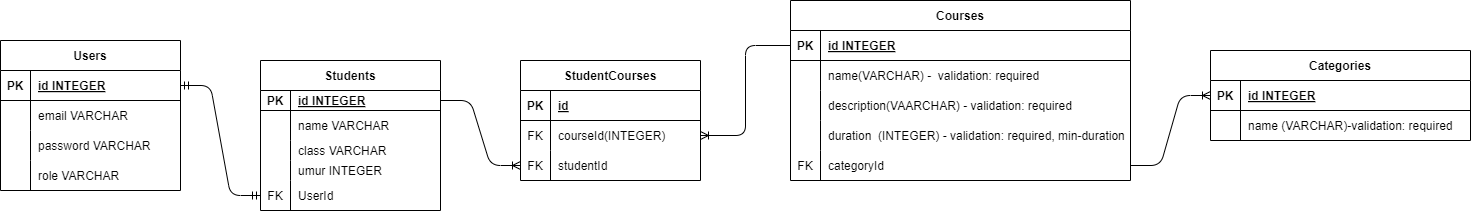

The diagram above was exported from draw.io. Its source (the exported page's mxGraphModel, read from the mxfile embedded in the PNG):
<mxGraphModel dx="820" dy="1671" grid="1" gridSize="10" guides="1" tooltips="1" connect="1" arrows="1" fold="1" page="1" pageScale="1" pageWidth="850" pageHeight="1100" math="0" shadow="0">
  <root>
    <mxCell id="0" />
    <mxCell id="1" parent="0" />
    <mxCell id="15" value="Students" style="shape=table;startSize=30;container=1;collapsible=1;childLayout=tableLayout;fixedRows=1;rowLines=0;fontStyle=1;align=center;resizeLast=1;" parent="1" vertex="1">
      <mxGeometry x="330" y="-500" width="180" height="150" as="geometry" />
    </mxCell>
    <mxCell id="16" value="" style="shape=tableRow;horizontal=0;startSize=0;swimlaneHead=0;swimlaneBody=0;fillColor=none;collapsible=0;dropTarget=0;points=[[0,0.5],[1,0.5]];portConstraint=eastwest;top=0;left=0;right=0;bottom=1;" parent="15" vertex="1">
      <mxGeometry y="30" width="180" height="20" as="geometry" />
    </mxCell>
    <mxCell id="17" value="PK" style="shape=partialRectangle;connectable=0;fillColor=none;top=0;left=0;bottom=0;right=0;fontStyle=1;overflow=hidden;" parent="16" vertex="1">
      <mxGeometry width="30" height="20" as="geometry">
        <mxRectangle width="30" height="20" as="alternateBounds" />
      </mxGeometry>
    </mxCell>
    <mxCell id="18" value="id INTEGER" style="shape=partialRectangle;connectable=0;fillColor=none;top=0;left=0;bottom=0;right=0;align=left;spacingLeft=6;fontStyle=5;overflow=hidden;" parent="16" vertex="1">
      <mxGeometry x="30" width="150" height="20" as="geometry">
        <mxRectangle width="150" height="20" as="alternateBounds" />
      </mxGeometry>
    </mxCell>
    <mxCell id="19" value="" style="shape=tableRow;horizontal=0;startSize=0;swimlaneHead=0;swimlaneBody=0;fillColor=none;collapsible=0;dropTarget=0;points=[[0,0.5],[1,0.5]];portConstraint=eastwest;top=0;left=0;right=0;bottom=0;" parent="15" vertex="1">
      <mxGeometry y="50" width="180" height="30" as="geometry" />
    </mxCell>
    <mxCell id="20" value="" style="shape=partialRectangle;connectable=0;fillColor=none;top=0;left=0;bottom=0;right=0;editable=1;overflow=hidden;" parent="19" vertex="1">
      <mxGeometry width="30" height="30" as="geometry">
        <mxRectangle width="30" height="30" as="alternateBounds" />
      </mxGeometry>
    </mxCell>
    <mxCell id="21" value="name VARCHAR" style="shape=partialRectangle;connectable=0;fillColor=none;top=0;left=0;bottom=0;right=0;align=left;spacingLeft=6;overflow=hidden;" parent="19" vertex="1">
      <mxGeometry x="30" width="150" height="30" as="geometry">
        <mxRectangle width="150" height="30" as="alternateBounds" />
      </mxGeometry>
    </mxCell>
    <mxCell id="22" value="" style="shape=tableRow;horizontal=0;startSize=0;swimlaneHead=0;swimlaneBody=0;fillColor=none;collapsible=0;dropTarget=0;points=[[0,0.5],[1,0.5]];portConstraint=eastwest;top=0;left=0;right=0;bottom=0;" parent="15" vertex="1">
      <mxGeometry y="80" width="180" height="20" as="geometry" />
    </mxCell>
    <mxCell id="23" value="" style="shape=partialRectangle;connectable=0;fillColor=none;top=0;left=0;bottom=0;right=0;editable=1;overflow=hidden;" parent="22" vertex="1">
      <mxGeometry width="30" height="20" as="geometry">
        <mxRectangle width="30" height="20" as="alternateBounds" />
      </mxGeometry>
    </mxCell>
    <mxCell id="24" value="class VARCHAR" style="shape=partialRectangle;connectable=0;fillColor=none;top=0;left=0;bottom=0;right=0;align=left;spacingLeft=6;overflow=hidden;" parent="22" vertex="1">
      <mxGeometry x="30" width="150" height="20" as="geometry">
        <mxRectangle width="150" height="20" as="alternateBounds" />
      </mxGeometry>
    </mxCell>
    <mxCell id="136" value="" style="shape=tableRow;horizontal=0;startSize=0;swimlaneHead=0;swimlaneBody=0;fillColor=none;collapsible=0;dropTarget=0;points=[[0,0.5],[1,0.5]];portConstraint=eastwest;top=0;left=0;right=0;bottom=0;" vertex="1" parent="15">
      <mxGeometry y="100" width="180" height="20" as="geometry" />
    </mxCell>
    <mxCell id="137" value="" style="shape=partialRectangle;connectable=0;fillColor=none;top=0;left=0;bottom=0;right=0;editable=1;overflow=hidden;" vertex="1" parent="136">
      <mxGeometry width="30" height="20" as="geometry">
        <mxRectangle width="30" height="20" as="alternateBounds" />
      </mxGeometry>
    </mxCell>
    <mxCell id="138" value="umur INTEGER" style="shape=partialRectangle;connectable=0;fillColor=none;top=0;left=0;bottom=0;right=0;align=left;spacingLeft=6;overflow=hidden;" vertex="1" parent="136">
      <mxGeometry x="30" width="150" height="20" as="geometry">
        <mxRectangle width="150" height="20" as="alternateBounds" />
      </mxGeometry>
    </mxCell>
    <mxCell id="75" value="" style="shape=tableRow;horizontal=0;startSize=0;swimlaneHead=0;swimlaneBody=0;fillColor=none;collapsible=0;dropTarget=0;points=[[0,0.5],[1,0.5]];portConstraint=eastwest;top=0;left=0;right=0;bottom=0;" parent="15" vertex="1">
      <mxGeometry y="120" width="180" height="30" as="geometry" />
    </mxCell>
    <mxCell id="76" value="FK" style="shape=partialRectangle;connectable=0;fillColor=none;top=0;left=0;bottom=0;right=0;editable=1;overflow=hidden;" parent="75" vertex="1">
      <mxGeometry width="30" height="30" as="geometry">
        <mxRectangle width="30" height="30" as="alternateBounds" />
      </mxGeometry>
    </mxCell>
    <mxCell id="77" value="UserId" style="shape=partialRectangle;connectable=0;fillColor=none;top=0;left=0;bottom=0;right=0;align=left;spacingLeft=6;overflow=hidden;" parent="75" vertex="1">
      <mxGeometry x="30" width="150" height="30" as="geometry">
        <mxRectangle width="150" height="30" as="alternateBounds" />
      </mxGeometry>
    </mxCell>
    <mxCell id="28" value="Courses" style="shape=table;startSize=30;container=1;collapsible=1;childLayout=tableLayout;fixedRows=1;rowLines=0;fontStyle=1;align=center;resizeLast=1;" parent="1" vertex="1">
      <mxGeometry x="860" y="-560" width="340" height="180" as="geometry" />
    </mxCell>
    <mxCell id="29" value="" style="shape=tableRow;horizontal=0;startSize=0;swimlaneHead=0;swimlaneBody=0;fillColor=none;collapsible=0;dropTarget=0;points=[[0,0.5],[1,0.5]];portConstraint=eastwest;top=0;left=0;right=0;bottom=1;" parent="28" vertex="1">
      <mxGeometry y="30" width="340" height="30" as="geometry" />
    </mxCell>
    <mxCell id="30" value="PK" style="shape=partialRectangle;connectable=0;fillColor=none;top=0;left=0;bottom=0;right=0;fontStyle=1;overflow=hidden;" parent="29" vertex="1">
      <mxGeometry width="30" height="30" as="geometry">
        <mxRectangle width="30" height="30" as="alternateBounds" />
      </mxGeometry>
    </mxCell>
    <mxCell id="31" value="id INTEGER" style="shape=partialRectangle;connectable=0;fillColor=none;top=0;left=0;bottom=0;right=0;align=left;spacingLeft=6;fontStyle=5;overflow=hidden;" parent="29" vertex="1">
      <mxGeometry x="30" width="310" height="30" as="geometry">
        <mxRectangle width="310" height="30" as="alternateBounds" />
      </mxGeometry>
    </mxCell>
    <mxCell id="32" value="" style="shape=tableRow;horizontal=0;startSize=0;swimlaneHead=0;swimlaneBody=0;fillColor=none;collapsible=0;dropTarget=0;points=[[0,0.5],[1,0.5]];portConstraint=eastwest;top=0;left=0;right=0;bottom=0;" parent="28" vertex="1">
      <mxGeometry y="60" width="340" height="30" as="geometry" />
    </mxCell>
    <mxCell id="33" value="" style="shape=partialRectangle;connectable=0;fillColor=none;top=0;left=0;bottom=0;right=0;editable=1;overflow=hidden;" parent="32" vertex="1">
      <mxGeometry width="30" height="30" as="geometry">
        <mxRectangle width="30" height="30" as="alternateBounds" />
      </mxGeometry>
    </mxCell>
    <mxCell id="34" value="name(VARCHAR) -  validation: required" style="shape=partialRectangle;connectable=0;fillColor=none;top=0;left=0;bottom=0;right=0;align=left;spacingLeft=6;overflow=hidden;" parent="32" vertex="1">
      <mxGeometry x="30" width="310" height="30" as="geometry">
        <mxRectangle width="310" height="30" as="alternateBounds" />
      </mxGeometry>
    </mxCell>
    <mxCell id="35" value="" style="shape=tableRow;horizontal=0;startSize=0;swimlaneHead=0;swimlaneBody=0;fillColor=none;collapsible=0;dropTarget=0;points=[[0,0.5],[1,0.5]];portConstraint=eastwest;top=0;left=0;right=0;bottom=0;" parent="28" vertex="1">
      <mxGeometry y="90" width="340" height="30" as="geometry" />
    </mxCell>
    <mxCell id="36" value="" style="shape=partialRectangle;connectable=0;fillColor=none;top=0;left=0;bottom=0;right=0;editable=1;overflow=hidden;" parent="35" vertex="1">
      <mxGeometry width="30" height="30" as="geometry">
        <mxRectangle width="30" height="30" as="alternateBounds" />
      </mxGeometry>
    </mxCell>
    <mxCell id="37" value="description(VAARCHAR) - validation: required" style="shape=partialRectangle;connectable=0;fillColor=none;top=0;left=0;bottom=0;right=0;align=left;spacingLeft=6;overflow=hidden;" parent="35" vertex="1">
      <mxGeometry x="30" width="310" height="30" as="geometry">
        <mxRectangle width="310" height="30" as="alternateBounds" />
      </mxGeometry>
    </mxCell>
    <mxCell id="38" value="" style="shape=tableRow;horizontal=0;startSize=0;swimlaneHead=0;swimlaneBody=0;fillColor=none;collapsible=0;dropTarget=0;points=[[0,0.5],[1,0.5]];portConstraint=eastwest;top=0;left=0;right=0;bottom=0;" parent="28" vertex="1">
      <mxGeometry y="120" width="340" height="30" as="geometry" />
    </mxCell>
    <mxCell id="39" value="" style="shape=partialRectangle;connectable=0;fillColor=none;top=0;left=0;bottom=0;right=0;editable=1;overflow=hidden;" parent="38" vertex="1">
      <mxGeometry width="30" height="30" as="geometry">
        <mxRectangle width="30" height="30" as="alternateBounds" />
      </mxGeometry>
    </mxCell>
    <mxCell id="40" value="duration  (INTEGER) - validation: required, min-duration" style="shape=partialRectangle;connectable=0;fillColor=none;top=0;left=0;bottom=0;right=0;align=left;spacingLeft=6;overflow=hidden;" parent="38" vertex="1">
      <mxGeometry x="30" width="310" height="30" as="geometry">
        <mxRectangle width="310" height="30" as="alternateBounds" />
      </mxGeometry>
    </mxCell>
    <mxCell id="61" value="" style="shape=tableRow;horizontal=0;startSize=0;swimlaneHead=0;swimlaneBody=0;fillColor=none;collapsible=0;dropTarget=0;points=[[0,0.5],[1,0.5]];portConstraint=eastwest;top=0;left=0;right=0;bottom=0;" parent="28" vertex="1">
      <mxGeometry y="150" width="340" height="30" as="geometry" />
    </mxCell>
    <mxCell id="62" value="FK" style="shape=partialRectangle;connectable=0;fillColor=none;top=0;left=0;bottom=0;right=0;editable=1;overflow=hidden;" parent="61" vertex="1">
      <mxGeometry width="30" height="30" as="geometry">
        <mxRectangle width="30" height="30" as="alternateBounds" />
      </mxGeometry>
    </mxCell>
    <mxCell id="63" value="categoryId" style="shape=partialRectangle;connectable=0;fillColor=none;top=0;left=0;bottom=0;right=0;align=left;spacingLeft=6;overflow=hidden;" parent="61" vertex="1">
      <mxGeometry x="30" width="310" height="30" as="geometry">
        <mxRectangle width="310" height="30" as="alternateBounds" />
      </mxGeometry>
    </mxCell>
    <mxCell id="48" value="Users" style="shape=table;startSize=30;container=1;collapsible=1;childLayout=tableLayout;fixedRows=1;rowLines=0;fontStyle=1;align=center;resizeLast=1;" parent="1" vertex="1">
      <mxGeometry x="70" y="-520" width="180" height="150" as="geometry" />
    </mxCell>
    <mxCell id="49" value="" style="shape=tableRow;horizontal=0;startSize=0;swimlaneHead=0;swimlaneBody=0;fillColor=none;collapsible=0;dropTarget=0;points=[[0,0.5],[1,0.5]];portConstraint=eastwest;top=0;left=0;right=0;bottom=1;" parent="48" vertex="1">
      <mxGeometry y="30" width="180" height="30" as="geometry" />
    </mxCell>
    <mxCell id="50" value="PK" style="shape=partialRectangle;connectable=0;fillColor=none;top=0;left=0;bottom=0;right=0;fontStyle=1;overflow=hidden;" parent="49" vertex="1">
      <mxGeometry width="30" height="30" as="geometry">
        <mxRectangle width="30" height="30" as="alternateBounds" />
      </mxGeometry>
    </mxCell>
    <mxCell id="51" value="id INTEGER" style="shape=partialRectangle;connectable=0;fillColor=none;top=0;left=0;bottom=0;right=0;align=left;spacingLeft=6;fontStyle=5;overflow=hidden;" parent="49" vertex="1">
      <mxGeometry x="30" width="150" height="30" as="geometry">
        <mxRectangle width="150" height="30" as="alternateBounds" />
      </mxGeometry>
    </mxCell>
    <mxCell id="52" value="" style="shape=tableRow;horizontal=0;startSize=0;swimlaneHead=0;swimlaneBody=0;fillColor=none;collapsible=0;dropTarget=0;points=[[0,0.5],[1,0.5]];portConstraint=eastwest;top=0;left=0;right=0;bottom=0;" parent="48" vertex="1">
      <mxGeometry y="60" width="180" height="30" as="geometry" />
    </mxCell>
    <mxCell id="53" value="" style="shape=partialRectangle;connectable=0;fillColor=none;top=0;left=0;bottom=0;right=0;editable=1;overflow=hidden;" parent="52" vertex="1">
      <mxGeometry width="30" height="30" as="geometry">
        <mxRectangle width="30" height="30" as="alternateBounds" />
      </mxGeometry>
    </mxCell>
    <mxCell id="54" value="email VARCHAR" style="shape=partialRectangle;connectable=0;fillColor=none;top=0;left=0;bottom=0;right=0;align=left;spacingLeft=6;overflow=hidden;" parent="52" vertex="1">
      <mxGeometry x="30" width="150" height="30" as="geometry">
        <mxRectangle width="150" height="30" as="alternateBounds" />
      </mxGeometry>
    </mxCell>
    <mxCell id="55" value="" style="shape=tableRow;horizontal=0;startSize=0;swimlaneHead=0;swimlaneBody=0;fillColor=none;collapsible=0;dropTarget=0;points=[[0,0.5],[1,0.5]];portConstraint=eastwest;top=0;left=0;right=0;bottom=0;" parent="48" vertex="1">
      <mxGeometry y="90" width="180" height="30" as="geometry" />
    </mxCell>
    <mxCell id="56" value="" style="shape=partialRectangle;connectable=0;fillColor=none;top=0;left=0;bottom=0;right=0;editable=1;overflow=hidden;" parent="55" vertex="1">
      <mxGeometry width="30" height="30" as="geometry">
        <mxRectangle width="30" height="30" as="alternateBounds" />
      </mxGeometry>
    </mxCell>
    <mxCell id="57" value="password VARCHAR" style="shape=partialRectangle;connectable=0;fillColor=none;top=0;left=0;bottom=0;right=0;align=left;spacingLeft=6;overflow=hidden;" parent="55" vertex="1">
      <mxGeometry x="30" width="150" height="30" as="geometry">
        <mxRectangle width="150" height="30" as="alternateBounds" />
      </mxGeometry>
    </mxCell>
    <mxCell id="58" value="" style="shape=tableRow;horizontal=0;startSize=0;swimlaneHead=0;swimlaneBody=0;fillColor=none;collapsible=0;dropTarget=0;points=[[0,0.5],[1,0.5]];portConstraint=eastwest;top=0;left=0;right=0;bottom=0;" parent="48" vertex="1">
      <mxGeometry y="120" width="180" height="30" as="geometry" />
    </mxCell>
    <mxCell id="59" value="" style="shape=partialRectangle;connectable=0;fillColor=none;top=0;left=0;bottom=0;right=0;editable=1;overflow=hidden;" parent="58" vertex="1">
      <mxGeometry width="30" height="30" as="geometry">
        <mxRectangle width="30" height="30" as="alternateBounds" />
      </mxGeometry>
    </mxCell>
    <mxCell id="60" value="role VARCHAR" style="shape=partialRectangle;connectable=0;fillColor=none;top=0;left=0;bottom=0;right=0;align=left;spacingLeft=6;overflow=hidden;" parent="58" vertex="1">
      <mxGeometry x="30" width="150" height="30" as="geometry">
        <mxRectangle width="150" height="30" as="alternateBounds" />
      </mxGeometry>
    </mxCell>
    <mxCell id="84" value="StudentCourses" style="shape=table;startSize=30;container=1;collapsible=1;childLayout=tableLayout;fixedRows=1;rowLines=0;fontStyle=1;align=center;resizeLast=1;" parent="1" vertex="1">
      <mxGeometry x="590" y="-500" width="180" height="120" as="geometry" />
    </mxCell>
    <mxCell id="85" value="" style="shape=tableRow;horizontal=0;startSize=0;swimlaneHead=0;swimlaneBody=0;fillColor=none;collapsible=0;dropTarget=0;points=[[0,0.5],[1,0.5]];portConstraint=eastwest;top=0;left=0;right=0;bottom=1;" parent="84" vertex="1">
      <mxGeometry y="30" width="180" height="30" as="geometry" />
    </mxCell>
    <mxCell id="86" value="PK" style="shape=partialRectangle;connectable=0;fillColor=none;top=0;left=0;bottom=0;right=0;fontStyle=1;overflow=hidden;" parent="85" vertex="1">
      <mxGeometry width="30" height="30" as="geometry">
        <mxRectangle width="30" height="30" as="alternateBounds" />
      </mxGeometry>
    </mxCell>
    <mxCell id="87" value="id" style="shape=partialRectangle;connectable=0;fillColor=none;top=0;left=0;bottom=0;right=0;align=left;spacingLeft=6;fontStyle=5;overflow=hidden;" parent="85" vertex="1">
      <mxGeometry x="30" width="150" height="30" as="geometry">
        <mxRectangle width="150" height="30" as="alternateBounds" />
      </mxGeometry>
    </mxCell>
    <mxCell id="88" value="" style="shape=tableRow;horizontal=0;startSize=0;swimlaneHead=0;swimlaneBody=0;fillColor=none;collapsible=0;dropTarget=0;points=[[0,0.5],[1,0.5]];portConstraint=eastwest;top=0;left=0;right=0;bottom=0;" parent="84" vertex="1">
      <mxGeometry y="60" width="180" height="30" as="geometry" />
    </mxCell>
    <mxCell id="89" value="FK" style="shape=partialRectangle;connectable=0;fillColor=none;top=0;left=0;bottom=0;right=0;editable=1;overflow=hidden;" parent="88" vertex="1">
      <mxGeometry width="30" height="30" as="geometry">
        <mxRectangle width="30" height="30" as="alternateBounds" />
      </mxGeometry>
    </mxCell>
    <mxCell id="90" value="courseId(INTEGER)" style="shape=partialRectangle;connectable=0;fillColor=none;top=0;left=0;bottom=0;right=0;align=left;spacingLeft=6;overflow=hidden;" parent="88" vertex="1">
      <mxGeometry x="30" width="150" height="30" as="geometry">
        <mxRectangle width="150" height="30" as="alternateBounds" />
      </mxGeometry>
    </mxCell>
    <mxCell id="91" value="" style="shape=tableRow;horizontal=0;startSize=0;swimlaneHead=0;swimlaneBody=0;fillColor=none;collapsible=0;dropTarget=0;points=[[0,0.5],[1,0.5]];portConstraint=eastwest;top=0;left=0;right=0;bottom=0;" parent="84" vertex="1">
      <mxGeometry y="90" width="180" height="30" as="geometry" />
    </mxCell>
    <mxCell id="92" value="FK" style="shape=partialRectangle;connectable=0;fillColor=none;top=0;left=0;bottom=0;right=0;editable=1;overflow=hidden;" parent="91" vertex="1">
      <mxGeometry width="30" height="30" as="geometry">
        <mxRectangle width="30" height="30" as="alternateBounds" />
      </mxGeometry>
    </mxCell>
    <mxCell id="93" value="studentId" style="shape=partialRectangle;connectable=0;fillColor=none;top=0;left=0;bottom=0;right=0;align=left;spacingLeft=6;overflow=hidden;" parent="91" vertex="1">
      <mxGeometry x="30" width="150" height="30" as="geometry">
        <mxRectangle width="150" height="30" as="alternateBounds" />
      </mxGeometry>
    </mxCell>
    <mxCell id="105" value="" style="edgeStyle=orthogonalEdgeStyle;fontSize=12;html=1;endArrow=ERoneToMany;entryX=1;entryY=0.5;entryDx=0;entryDy=0;" parent="1" source="29" target="88" edge="1">
      <mxGeometry width="100" height="100" relative="1" as="geometry">
        <mxPoint x="690" y="160" as="sourcePoint" />
        <mxPoint x="790" y="60" as="targetPoint" />
      </mxGeometry>
    </mxCell>
    <mxCell id="109" value="" style="edgeStyle=entityRelationEdgeStyle;fontSize=12;html=1;endArrow=ERmandOne;startArrow=ERmandOne;" parent="1" source="49" target="75" edge="1">
      <mxGeometry width="100" height="100" relative="1" as="geometry">
        <mxPoint x="145" y="360" as="sourcePoint" />
        <mxPoint x="245" y="260" as="targetPoint" />
      </mxGeometry>
    </mxCell>
    <mxCell id="111" value="" style="edgeStyle=entityRelationEdgeStyle;fontSize=12;html=1;endArrow=ERoneToMany;entryX=0;entryY=0.5;entryDx=0;entryDy=0;" parent="1" source="16" target="91" edge="1">
      <mxGeometry width="100" height="100" relative="1" as="geometry">
        <mxPoint x="490" y="190" as="sourcePoint" />
        <mxPoint x="750.0000000000002" y="175" as="targetPoint" />
      </mxGeometry>
    </mxCell>
    <mxCell id="112" value="Categories" style="shape=table;startSize=30;container=1;collapsible=1;childLayout=tableLayout;fixedRows=1;rowLines=0;fontStyle=1;align=center;resizeLast=1;" parent="1" vertex="1">
      <mxGeometry x="1280" y="-510" width="260" height="90" as="geometry" />
    </mxCell>
    <mxCell id="113" value="" style="shape=tableRow;horizontal=0;startSize=0;swimlaneHead=0;swimlaneBody=0;fillColor=none;collapsible=0;dropTarget=0;points=[[0,0.5],[1,0.5]];portConstraint=eastwest;top=0;left=0;right=0;bottom=1;" parent="112" vertex="1">
      <mxGeometry y="30" width="260" height="30" as="geometry" />
    </mxCell>
    <mxCell id="114" value="PK" style="shape=partialRectangle;connectable=0;fillColor=none;top=0;left=0;bottom=0;right=0;fontStyle=1;overflow=hidden;" parent="113" vertex="1">
      <mxGeometry width="30" height="30" as="geometry">
        <mxRectangle width="30" height="30" as="alternateBounds" />
      </mxGeometry>
    </mxCell>
    <mxCell id="115" value="id INTEGER" style="shape=partialRectangle;connectable=0;fillColor=none;top=0;left=0;bottom=0;right=0;align=left;spacingLeft=6;fontStyle=5;overflow=hidden;" parent="113" vertex="1">
      <mxGeometry x="30" width="230" height="30" as="geometry">
        <mxRectangle width="230" height="30" as="alternateBounds" />
      </mxGeometry>
    </mxCell>
    <mxCell id="116" value="" style="shape=tableRow;horizontal=0;startSize=0;swimlaneHead=0;swimlaneBody=0;fillColor=none;collapsible=0;dropTarget=0;points=[[0,0.5],[1,0.5]];portConstraint=eastwest;top=0;left=0;right=0;bottom=0;" parent="112" vertex="1">
      <mxGeometry y="60" width="260" height="30" as="geometry" />
    </mxCell>
    <mxCell id="117" value="" style="shape=partialRectangle;connectable=0;fillColor=none;top=0;left=0;bottom=0;right=0;editable=1;overflow=hidden;" parent="116" vertex="1">
      <mxGeometry width="30" height="30" as="geometry">
        <mxRectangle width="30" height="30" as="alternateBounds" />
      </mxGeometry>
    </mxCell>
    <mxCell id="118" value="name (VARCHAR)-validation: required" style="shape=partialRectangle;connectable=0;fillColor=none;top=0;left=0;bottom=0;right=0;align=left;spacingLeft=6;overflow=hidden;" parent="116" vertex="1">
      <mxGeometry x="30" width="230" height="30" as="geometry">
        <mxRectangle width="230" height="30" as="alternateBounds" />
      </mxGeometry>
    </mxCell>
    <mxCell id="132" value="" style="edgeStyle=entityRelationEdgeStyle;fontSize=12;html=1;endArrow=ERoneToMany;entryX=0;entryY=0.5;entryDx=0;entryDy=0;exitX=1;exitY=0.5;exitDx=0;exitDy=0;" parent="1" source="61" target="113" edge="1">
      <mxGeometry width="100" height="100" relative="1" as="geometry">
        <mxPoint x="1230" y="-380" as="sourcePoint" />
        <mxPoint x="1330" y="-480" as="targetPoint" />
      </mxGeometry>
    </mxCell>
  </root>
</mxGraphModel>